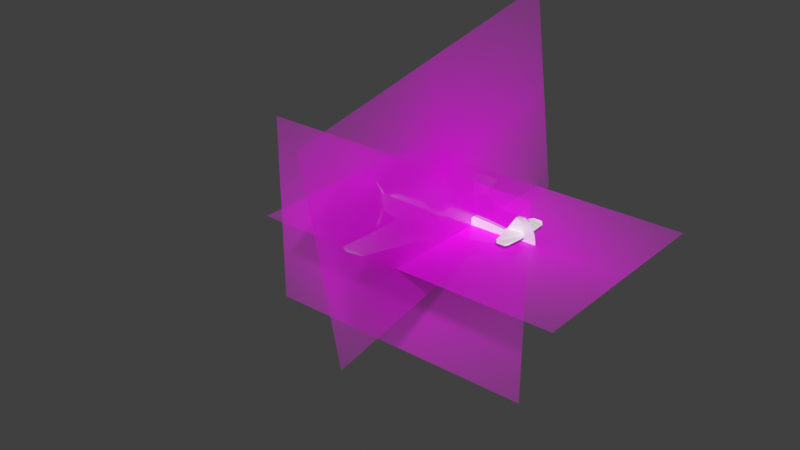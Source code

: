 # Source: 109E.blend  (saved by Blender 3.6.11; exported with 4.5.12 LTS)
import bpy
from mathutils import Matrix  # noqa: F401  (used for matrix-valued properties, if any)

bpy.ops.wm.read_factory_settings(use_empty=True)
scene = bpy.context.scene
scene.name = 'Scene'

# ---- collections
col_collection = bpy.data.collections.new('Collection'); scene.collection.children.link(col_collection)

# ---- images (referenced by path relative to the original .blend; pixels are not part of the script)
import os
ASSET_DIR = os.environ.get("B2B_ASSET_DIR", "")  # directory of the original .blend (textures are referenced by path, not embedded)
HERE = os.path.dirname(os.path.abspath(__file__))  # packed textures are extracted next to this script under _unpacked/

def load_image(name, relpath, width, height, colorspace="sRGB"):
    """Load a texture the original file referenced (path relative to the .blend, or extracted next to this script)."""
    p = next((c for c in (os.path.join(HERE, relpath), os.path.join(ASSET_DIR, relpath)) if relpath and os.path.exists(c)), "")
    if p:
        img = bpy.data.images.load(p, check_existing=True)
        img.name = name
    else:  # same state as the original file: an image datablock whose file is absent (Cycles renders it pink)
        img = bpy.data.images.new(name, width, height)
        img.source = "FILE"
        img.filepath = "//" + (relpath or name)
    img.colorspace_settings.name = colorspace
    return img
img_messerschmitt_109e_png = load_image('messerschmitt-109E.png', 'messerschmitt-109E.png', 1024, 1024, 'sRGB')

# ---- materials (node trees are filled in below, after node groups)
mat_messerschmitt_109e = bpy.data.materials.new('messerschmitt-109E')
mat_messerschmitt_109e.surface_render_method = 'BLENDED'
mat_messerschmitt_109e.blend_method = 'BLEND'
mat_messerschmitt_109e.roughness = 0.3437

# ---- material node trees
mat_messerschmitt_109e.use_nodes = True; mat_messerschmitt_109e.node_tree.nodes.clear()
_N = mat_messerschmitt_109e.node_tree.nodes; _L = mat_messerschmitt_109e.node_tree.links
n0 = _N.new('ShaderNodeOutputMaterial'); n0.name = 'Material Output'; n0.location = (300, 300)
n1 = _N.new('ShaderNodeTexImage'); n1.name = 'Image Texture'; n1.location = (-200, 300)
n1.image = img_messerschmitt_109e_png
n1.extension = 'CLIP'
n2 = _N.new('ShaderNodeBsdfPrincipled'); n2.name = 'Principled BSDF'; n2.location = (0, 300)
n2.inputs[27].default_value = (0.0, 0.0, 0.0, 1.0)
_L.new(n1.outputs[0], n2.inputs[0])
_L.new(n1.outputs[1], n2.inputs[4])
_L.new(n2.outputs[0], n0.inputs[0])
n0.is_active_output = True

# ---- world
world_world = bpy.data.worlds.new('World'); scene.world = world_world
world_world.use_nodes = True; world_world.node_tree.nodes.clear()
_N = world_world.node_tree.nodes; _L = world_world.node_tree.links
n0 = _N.new('ShaderNodeOutputWorld'); n0.name = 'World Output'; n0.location = (300, 300)
n1 = _N.new('ShaderNodeBackground'); n1.name = 'Background'; n1.location = (10, 300)
n1.inputs[0].default_value = (0.05088, 0.05088, 0.05088, 1.0)
_L.new(n1.outputs[0], n0.inputs[0])
n0.is_active_output = True
world_world.color = (0.05088, 0.05088, 0.05088)
world_world.use_sun_shadow = False
world_world.sun_shadow_jitter_overblur = 0.0

# ---- meshes
me_messerschmitt_109e = bpy.data.meshes.new('messerschmitt-109E')
me_messerschmitt_109e.from_pydata([(-0.7263, -0.5, 0.0), (0.7263, -0.5, 0.0), (-0.7263, 0.5, 0.0), (0.7263, 0.5, 0.0)], [], [(0, 1, 3, 2)])
_uv = me_messerschmitt_109e.uv_layers.new(name='UVMap')
_uv.uv.foreach_set('vector', [0.0, 0.0, 1.0, 0.0, 1.0, 1.0, 0.0, 1.0])
me_messerschmitt_109e.materials.append(mat_messerschmitt_109e)
me_messerschmitt_109e.update()
me_cube_001 = bpy.data.meshes.new('Cube.001')
me_cube_001.from_pydata([(-4.081, 0.403, -0.856), (-4.081, -0.394, -0.856), (-4.081, 0.2139, 0.0703), (-4.081, -0.2048, 0.0703), (-1.255, 0.403, -0.8313), (-1.255, -0.394, -0.8313), (-1.255, 0.1347, 0.4092), (-1.255, -0.1256, 0.4092), (-0.7727, 0.3302, -0.7862), (-0.7727, -0.3212, -0.7862), (-0.7727, 0.1593, 0.3855), (-0.7727, -0.1468, 0.3855), (-0.301, 0.2972, -0.7166), (-0.301, -0.2881, -0.7166), (-0.301, 0.1785, 0.357), (-0.301, -0.154, 0.357), (0.174, 0.259, -0.6553), (0.174, -0.2499, -0.6553), (0.174, 0.1902, 0.3323), (0.174, -0.1585, 0.3323), (0.7038, 0.2118, -0.5722), (0.7038, -0.2027, -0.5722), (0.7038, 0.2011, 0.3007), (0.7038, -0.1683, 0.3007), (1.151, 0.1854, -0.4872), (1.151, -0.1763, -0.4872), (1.151, 0.1854, 0.2623), (1.151, -0.1763, 0.2623), (1.564, 0.1498, -0.4051), (1.564, -0.1407, -0.4051), (1.568, 0.1498, 0.2227), (1.568, -0.1407, 0.2227), (1.894, 0.1146, -0.3357), (1.894, -0.1055, -0.3357), (1.793, 0.1146, 0.4233), (1.793, -0.1055, 0.4233), (2.523, 0.02301, -0.2046), (2.523, -0.01395, -0.2046), (2.52, 0.02301, 0.4092), (2.52, -0.01395, 0.4092), (2.177, -0.1055, 1.009), (2.177, 0.1146, 1.009), (2.52, -0.01395, 0.7411), (2.52, 0.02301, 0.7411), (2.518, -0.1055, 1.045), (2.518, 0.1146, 1.045), (2.789, -0.01395, 0.9288), (2.789, 0.02301, 0.9288), (3.063, -0.01395, 0.4067), (3.063, 0.02301, 0.4067), (3.124, 0.02301, 0.03433), (3.124, -0.01395, 0.03433), (2.936, -0.01395, 0.7386), (2.936, 0.02301, 0.7386), (3.052, -0.01395, -0.08343), (3.052, 0.02301, -0.08343), (2.41, 0.06881, -0.2209), (2.41, -0.05974, -0.2209), (2.344, -0.08264, -0.1593), (2.344, 0.0917, -0.1593), (-4.585, 0.199, -0.01086), (-4.585, 0.403, -0.7748), (-4.585, -0.394, -0.7748), (-4.585, -0.19, -0.01086), (-4.762, 0.1363, -0.1307), (-4.762, 0.403, -0.6942), (-4.762, -0.394, -0.6942), (-4.762, -0.1272, -0.1307), (-4.762, 0.403, -0.6942), (-4.762, -0.394, -0.6942), (-2.584, 0.2725, 0.1905), (-2.584, -0.2634, 0.1905), (-2.587, -0.2634, 0.001918), (-2.587, 0.2725, 0.001918), (-1.584, -0.394, 0.01754), (-1.584, 0.403, 0.01754), (0.174, -0.2499, 0.3323), (0.174, -0.1597, 0.3323)], [], [(3, 2, 60, 63), (75, 74, 7, 6), (7, 5, 9, 11), (4, 5, 1, 0), (2, 70, 73, 75, 6, 4, 0), (7, 74, 72, 71, 3, 1, 5), (11, 9, 13, 15), (6, 7, 11, 10), (5, 4, 8, 9), (4, 6, 10, 8), (13, 12, 16, 17), (10, 11, 15, 14), (9, 8, 12, 13), (8, 10, 14, 12), (19, 17, 21, 23), (12, 14, 18, 16), (15, 13, 17, 19), (14, 15, 19, 18), (22, 23, 27, 26), (18, 19, 23, 22), (17, 16, 20, 21), (16, 18, 22, 20), (25, 24, 28, 29), (21, 20, 24, 25), (20, 22, 26, 24), (23, 21, 25, 27), (31, 29, 33, 35), (24, 26, 30, 28), (27, 25, 29, 31), (26, 27, 31, 30), (57, 56, 36, 37), (30, 31, 35, 34), (29, 28, 32, 33), (28, 30, 34, 32), (42, 39, 48, 52), (32, 34, 38, 36, 56, 59), (35, 33, 58, 57, 37, 39), (34, 35, 40, 41), (41, 40, 44, 45), (38, 34, 41, 43), (39, 37, 54, 51, 48), (35, 39, 42, 40), (45, 44, 46, 47), (40, 42, 46, 44), (42, 43, 47, 46), (43, 41, 45, 47), (49, 48, 51, 50), (48, 49, 53, 52), (54, 55, 50, 51), (43, 42, 52, 53), (36, 38, 49, 50, 55), (38, 43, 53, 49), (52, 53, 47, 46), (52, 46, 42), (53, 43, 47), (37, 36, 55, 54), (58, 59, 56, 57), (33, 32, 59, 58), (63, 60, 64, 67), (0, 1, 62, 61), (1, 3, 63, 62), (2, 0, 61, 60), (65, 66, 69, 68), (61, 62, 66, 65), (62, 63, 67, 66), (60, 61, 65, 64), (67, 64, 68, 69), (2, 3, 71, 70), (70, 71, 72, 73), (73, 72, 74, 75)])
_uv = me_cube_001.uv_layers.new(name='UVMap')
_uv.uv.foreach_set('vector', [0.625, 0.25, 0.375, 0.25, 0.375, 0.25, 0.625, 0.25, 0.375, 0.4688, 0.625, 0.4688, 0.625, 0.5, 0.375, 0.5, 0.625, 0.5, 0.625, 0.75, 0.625, 0.75, 0.625, 0.5, 0.375, 0.75, 0.625, 0.75, 0.625, 1.0, 0.375, 1.0, 0.125, 0.5, 0.25, 0.5, 0.3125, 0.5, 0.3438, 0.5, 0.375, 0.5, 0.375, 0.75, 0.125, 0.75, 0.625, 0.5, 0.6562, 0.5, 0.6875, 0.5, 0.75, 0.5, 0.875, 0.5, 0.875, 0.75, 0.625, 0.75, 0.625, 0.5, 0.625, 0.75, 0.625, 0.75, 0.625, 0.5, 0.375, 0.5, 0.625, 0.5, 0.625, 0.5, 0.375, 0.5, 0.625, 0.75, 0.375, 0.75, 0.375, 0.75, 0.625, 0.75, 0.375, 0.75, 0.375, 0.5, 0.375, 0.5, 0.375, 0.75, 0.625, 0.75, 0.375, 0.75, 0.375, 0.75, 0.625, 0.75, 0.375, 0.5, 0.625, 0.5, 0.625, 0.5, 0.375, 0.5, 0.625, 0.75, 0.375, 0.75, 0.375, 0.75, 0.625, 0.75, 0.375, 0.75, 0.375, 0.5, 0.375, 0.5, 0.375, 0.75, 0.625, 0.5, 0.625, 0.75, 0.625, 0.75, 0.625, 0.5, 0.375, 0.75, 0.375, 0.5, 0.375, 0.5, 0.375, 0.75, 0.625, 0.5, 0.625, 0.75, 0.625, 0.75, 0.625, 0.5, 0.375, 0.5, 0.625, 0.5, 0.625, 0.5, 0.375, 0.5, 0.375, 0.5, 0.625, 0.5, 0.625, 0.5, 0.375, 0.5, 0.375, 0.5, 0.625, 0.5, 0.625, 0.5, 0.375, 0.5, 0.625, 0.75, 0.375, 0.75, 0.375, 0.75, 0.625, 0.75, 0.375, 0.75, 0.375, 0.5, 0.375, 0.5, 0.375, 0.75, 0.625, 0.75, 0.375, 0.75, 0.375, 0.75, 0.625, 0.75, 0.625, 0.75, 0.375, 0.75, 0.375, 0.75, 0.625, 0.75, 0.375, 0.75, 0.375, 0.5, 0.375, 0.5, 0.375, 0.75, 0.625, 0.5, 0.625, 0.75, 0.625, 0.75, 0.625, 0.5, 0.625, 0.5, 0.625, 0.75, 0.625, 0.75, 0.625, 0.5, 0.375, 0.75, 0.375, 0.5, 0.375, 0.5, 0.375, 0.75, 0.625, 0.5, 0.625, 0.75, 0.625, 0.75, 0.625, 0.5, 0.375, 0.5, 0.625, 0.5, 0.625, 0.5, 0.375, 0.5, 0.625, 0.75, 0.375, 0.75, 0.375, 0.75, 0.625, 0.75, 0.375, 0.5, 0.625, 0.5, 0.625, 0.5, 0.375, 0.5, 0.625, 0.75, 0.375, 0.75, 0.375, 0.75, 0.625, 0.75, 0.375, 0.75, 0.375, 0.5, 0.375, 0.5, 0.375, 0.75, 0.625, 0.5, 0.625, 0.5, 0.625, 0.5, 0.625, 0.5, 0.375, 0.75, 0.375, 0.5, 0.375, 0.5, 0.375, 0.75, 0.375, 0.75, 0.375, 0.75, 0.625, 0.5, 0.625, 0.75, 0.625, 0.75, 0.625, 0.75, 0.625, 0.75, 0.625, 0.5, 0.375, 0.5, 0.625, 0.5, 0.625, 0.5, 0.375, 0.5, 0.375, 0.5, 0.625, 0.5, 0.625, 0.5, 0.375, 0.5, 0.375, 0.5, 0.375, 0.5, 0.375, 0.5, 0.375, 0.5, 0.625, 0.5, 0.625, 0.75, 0.625, 0.75, 0.625, 0.75, 0.625, 0.5, 0.625, 0.5, 0.625, 0.5, 0.625, 0.5, 0.625, 0.5, 0.375, 0.5, 0.625, 0.5, 0.625, 0.5, 0.375, 0.5, 0.625, 0.5, 0.625, 0.5, 0.625, 0.5, 0.625, 0.5, 0.625, 0.5, 0.375, 0.5, 0.375, 0.5, 0.625, 0.5, 0.375, 0.5, 0.375, 0.5, 0.375, 0.5, 0.375, 0.5, 0.375, 0.5, 0.625, 0.5, 0.625, 0.75, 0.375, 0.75, 0.625, 0.5, 0.375, 0.5, 0.375, 0.5, 0.625, 0.5, 0.625, 0.75, 0.375, 0.75, 0.375, 0.75, 0.625, 0.75, 0.375, 0.5, 0.625, 0.5, 0.625, 0.5, 0.375, 0.5, 0.375, 0.75, 0.375, 0.5, 0.375, 0.5, 0.375, 0.75, 0.375, 0.75, 0.375, 0.5, 0.375, 0.5, 0.375, 0.5, 0.375, 0.5, 0.625, 0.5, 0.375, 0.5, 0.375, 0.5, 0.625, 0.5, 0.0, 0.0, 0.0, 0.0, 0.0, 0.0, 0.0, 0.0, 0.0, 0.0, 0.0, 0.0, 0.625, 0.75, 0.375, 0.75, 0.375, 0.75, 0.625, 0.75, 0.625, 0.75, 0.375, 0.75, 0.375, 0.75, 0.625, 0.75, 0.625, 0.75, 0.375, 0.75, 0.375, 0.75, 0.625, 0.75, 0.625, 0.25, 0.375, 0.25, 0.375, 0.25, 0.625, 0.25, 0.375, 1.0, 0.625, 1.0, 0.625, 1.0, 0.375, 1.0, 0.875, 0.75, 0.875, 0.5, 0.875, 0.5, 0.875, 0.75, 0.125, 0.5, 0.125, 0.75, 0.125, 0.75, 0.125, 0.5, 0.375, 1.0, 0.625, 1.0, 0.625, 1.0, 0.375, 1.0, 0.375, 1.0, 0.625, 1.0, 0.625, 1.0, 0.375, 1.0, 0.875, 0.75, 0.875, 0.5, 0.875, 0.5, 0.875, 0.75, 0.125, 0.5, 0.125, 0.75, 0.125, 0.75, 0.125, 0.5, 0.625, 0.25, 0.375, 0.25, 0.375, 1.0, 0.625, 1.0, 0.375, 0.25, 0.625, 0.25, 0.625, 0.375, 0.375, 0.375, 0.375, 0.375, 0.625, 0.375, 0.625, 0.4375, 0.375, 0.4375, 0.375, 0.4375, 0.625, 0.4375, 0.625, 0.4688, 0.375, 0.4688])
me_cube_001.update()
me_messerschmitt_109e_001 = bpy.data.meshes.new('messerschmitt-109E.001')
me_messerschmitt_109e_001.from_pydata([(-0.7263, -0.5, 0.0), (0.7263, -0.5, 0.0), (-0.7263, 0.5, 0.0), (0.7263, 0.5, 0.0)], [], [(0, 1, 3, 2)])
_uv = me_messerschmitt_109e_001.uv_layers.new(name='UVMap')
_uv.uv.foreach_set('vector', [0.0, 0.0, 1.0, 0.0, 1.0, 1.0, 0.0, 1.0])
me_messerschmitt_109e_001.materials.append(mat_messerschmitt_109e)
me_messerschmitt_109e_001.update()
me_messerschmitt_109e_002 = bpy.data.meshes.new('messerschmitt-109E.002')
me_messerschmitt_109e_002.from_pydata([(-0.7263, -0.5, 0.0), (0.7263, -0.5, 0.0), (-0.7263, 0.5, 0.0), (0.7263, 0.5, 0.0)], [], [(0, 1, 3, 2)])
_uv = me_messerschmitt_109e_002.uv_layers.new(name='UVMap')
_uv.uv.foreach_set('vector', [0.0, 0.0, 1.0, 0.0, 1.0, 1.0, 0.0, 1.0])
me_messerschmitt_109e_002.materials.append(mat_messerschmitt_109e)
me_messerschmitt_109e_002.update()
me_cube_002 = bpy.data.meshes.new('Cube.002')
me_cube_002.from_pydata([(-0.4213, -0.4885, 0.4091), (-0.1582, -4.744, 0.9161), (-0.4213, -0.4885, 0.6547), (-0.1582, -4.741, 1.005), (1.602, -0.4925, 0.4091), (0.8678, -4.748, 0.9161), (1.602, -0.4925, 0.6547), (0.8678, -4.745, 1.005), (0.08617, -4.839, 1.005), (0.08617, -4.842, 0.9161), (-0.4213, -0.3738, 0.4091), (-0.4213, -0.3738, 0.6547), (1.602, -0.3778, 0.4091), (1.602, -0.3778, 0.6547), (0.5906, -0.4905, 0.4091), (1.196, -2.845, 0.6894), (0.9524, -2.803, 0.6887), (1.196, -2.845, 0.8485), (-0.3838, -1.096, 0.4814), (1.498, -1.096, 0.481), (0.624, -4.706, 0.9153), (1.498, -1.096, 0.481), (1.602, -0.4925, 0.4091), (0.5906, -0.4905, 0.4091), (0.9522, -2.803, 0.8478), (0.624, -4.703, 1.004), (-0.3838, -1.096, 0.4814), (-0.4213, -0.4885, 0.4091), (1.498, -1.112, 0.3415), (1.602, -0.5091, 0.2696), (-0.4213, -0.5052, 0.2696), (-0.3838, -1.112, 0.3419), (1.58, -0.6413, 0.2853), (-0.4129, -0.6412, 0.2858), (0.08463, -0.4895, 0.4091), (0.08463, -0.4895, 0.4091), (-0.05029, -0.5059, 0.2696), (-0.05305, -0.6412, 0.2857), (-0.2766, -0.6042, -0.1119), (-0.2747, -0.6348, -0.1082), (-0.1936, -0.6348, -0.1083), (-0.193, -0.6043, -0.1119), (-0.3392, -0.6742, -0.06849), (-0.3392, -0.7431, -0.05213), (-0.2248, -0.6795, -0.09062), (-0.2248, -0.7484, -0.07426), (-0.1279, -0.6945, -0.1536), (-0.1279, -0.7634, -0.1373), (-0.06314, -0.7168, -0.2479), (-0.06314, -0.7857, -0.2316), (-0.0404, -0.7433, -0.3592), (-0.0404, -0.8122, -0.3428), (-0.06314, -0.7697, -0.4704), (-0.06314, -0.8386, -0.4541), (-0.1279, -0.7921, -0.5647), (-0.1279, -0.861, -0.5484), (-0.2248, -0.807, -0.6278), (-0.2248, -0.8759, -0.6114), (-0.3392, -0.8123, -0.6499), (-0.3392, -0.8812, -0.6335), (-0.4535, -0.807, -0.6278), (-0.4535, -0.8759, -0.6114), (-0.5504, -0.7921, -0.5647), (-0.5504, -0.861, -0.5484), (-0.6152, -0.7697, -0.4704), (-0.6152, -0.8386, -0.4541), (-0.638, -0.7433, -0.3592), (-0.638, -0.8122, -0.3428), (-0.6152, -0.7168, -0.2479), (-0.6152, -0.7857, -0.2316), (-0.5504, -0.6945, -0.1536), (-0.5504, -0.7634, -0.1373), (-0.4535, -0.6795, -0.09062), (-0.4535, -0.7484, -0.07426), (-0.4042, -0.6563, -0.4361), (-0.4023, -0.687, -0.4325), (-0.3212, -0.687, -0.4325), (-0.3205, -0.6565, -0.4361), (-0.3392, -0.7364, -0.3301), (-0.3277, -0.7369, -0.3323), (-0.3181, -0.7384, -0.3386), (-0.3116, -0.7406, -0.3481), (-0.3093, -0.7433, -0.3592), (-0.3116, -0.7459, -0.3703), (-0.3181, -0.7481, -0.3797), (-0.3277, -0.7496, -0.386), (-0.3392, -0.7502, -0.3883), (-0.3506, -0.7496, -0.386), (-0.3603, -0.7481, -0.3797), (-0.3668, -0.7459, -0.3703), (-0.3691, -0.7433, -0.3592), (-0.3668, -0.7406, -0.3481), (-0.3603, -0.7384, -0.3386), (-0.3506, -0.7369, -0.3323), (-0.3392, -0.6583, -0.3487), (-0.3277, -0.6588, -0.3509), (-0.3181, -0.6603, -0.3572), (-0.3116, -0.6625, -0.3666), (-0.3093, -0.6652, -0.3777), (-0.3116, -0.6678, -0.3889), (-0.3181, -0.67, -0.3983), (-0.3277, -0.6715, -0.4046), (-0.3392, -0.6721, -0.4068), (-0.3506, -0.6715, -0.4046), (-0.3603, -0.67, -0.3983), (-0.3668, -0.6678, -0.3889), (-0.3691, -0.6652, -0.3777), (-0.3668, -0.6625, -0.3666), (-0.3603, -0.6603, -0.3572), (-0.3506, -0.6588, -0.3509), (1.192, -2.844, 0.8485), (1.193, -2.844, 0.6894), (0.8641, -4.747, 0.9161), (0.8641, -4.744, 1.005), (-0.4213, 0.4885, 0.4091), (-0.1582, 4.744, 0.9161), (-0.4213, 0.4885, 0.6547), (-0.1582, 4.741, 1.005), (1.602, 0.4925, 0.4091), (0.8678, 4.748, 0.9161), (1.602, 0.4925, 0.6547), (0.8678, 4.745, 1.005), (0.08617, 4.839, 1.005), (0.08617, 4.842, 0.9161), (-0.4213, 0.3738, 0.4091), (-0.4213, 0.3738, 0.6547), (1.602, 0.3778, 0.4091), (1.602, 0.3778, 0.6547), (0.5906, 0.4905, 0.4091), (1.196, 2.845, 0.6894), (0.9524, 2.803, 0.6887), (1.196, 2.845, 0.8485), (-0.3838, 1.096, 0.4814), (1.498, 1.096, 0.481), (0.624, 4.706, 0.9153), (1.498, 1.096, 0.481), (1.602, 0.4925, 0.4091), (0.5906, 0.4905, 0.4091), (0.9522, 2.803, 0.8478), (0.624, 4.703, 1.004), (-0.3838, 1.096, 0.4814), (-0.4213, 0.4885, 0.4091), (1.498, 1.112, 0.3415), (1.602, 0.5091, 0.2696), (-0.4213, 0.5052, 0.2696), (-0.3838, 1.112, 0.3419), (1.58, 0.6413, 0.2853), (-0.4129, 0.6412, 0.2858), (0.08463, 0.4895, 0.4091), (0.08463, 0.4895, 0.4091), (-0.05029, 0.5059, 0.2696), (-0.05305, 0.6412, 0.2857), (-0.2766, 0.6042, -0.1119), (-0.2747, 0.6348, -0.1082), (-0.1936, 0.6348, -0.1083), (-0.193, 0.6043, -0.1119), (-0.3392, 0.6742, -0.06849), (-0.3392, 0.7431, -0.05213), (-0.2248, 0.6795, -0.09062), (-0.2248, 0.7484, -0.07426), (-0.1279, 0.6945, -0.1536), (-0.1279, 0.7634, -0.1373), (-0.06314, 0.7168, -0.2479), (-0.06314, 0.7857, -0.2316), (-0.0404, 0.7433, -0.3592), (-0.0404, 0.8122, -0.3428), (-0.06314, 0.7697, -0.4704), (-0.06314, 0.8386, -0.4541), (-0.1279, 0.7921, -0.5647), (-0.1279, 0.861, -0.5484), (-0.2248, 0.807, -0.6278), (-0.2248, 0.8759, -0.6114), (-0.3392, 0.8123, -0.6499), (-0.3392, 0.8812, -0.6335), (-0.4535, 0.807, -0.6278), (-0.4535, 0.8759, -0.6114), (-0.5504, 0.7921, -0.5647), (-0.5504, 0.861, -0.5484), (-0.6152, 0.7697, -0.4704), (-0.6152, 0.8386, -0.4541), (-0.638, 0.7433, -0.3592), (-0.638, 0.8122, -0.3428), (-0.6152, 0.7168, -0.2479), (-0.6152, 0.7857, -0.2316), (-0.5504, 0.6945, -0.1536), (-0.5504, 0.7634, -0.1373), (-0.4535, 0.6795, -0.09062), (-0.4535, 0.7484, -0.07426), (-0.4042, 0.6563, -0.4361), (-0.4023, 0.687, -0.4325), (-0.3212, 0.687, -0.4325), (-0.3205, 0.6565, -0.4361), (-0.3392, 0.7364, -0.3301), (-0.3277, 0.7369, -0.3323), (-0.3181, 0.7384, -0.3386), (-0.3116, 0.7406, -0.3481), (-0.3093, 0.7433, -0.3592), (-0.3116, 0.7459, -0.3703), (-0.3181, 0.7481, -0.3797), (-0.3277, 0.7496, -0.386), (-0.3392, 0.7502, -0.3883), (-0.3506, 0.7496, -0.386), (-0.3603, 0.7481, -0.3797), (-0.3668, 0.7459, -0.3703), (-0.3691, 0.7433, -0.3592), (-0.3668, 0.7406, -0.3481), (-0.3603, 0.7384, -0.3386), (-0.3506, 0.7369, -0.3323), (-0.3392, 0.6583, -0.3487), (-0.3277, 0.6588, -0.3509), (-0.3181, 0.6603, -0.3572), (-0.3116, 0.6625, -0.3666), (-0.3093, 0.6652, -0.3777), (-0.3116, 0.6678, -0.3889), (-0.3181, 0.67, -0.3983), (-0.3277, 0.6715, -0.4046), (-0.3392, 0.6721, -0.4068), (-0.3506, 0.6715, -0.4046), (-0.3603, 0.67, -0.3983), (-0.3668, 0.6678, -0.3889), (-0.3691, 0.6652, -0.3777), (-0.3668, 0.6625, -0.3666), (-0.3603, 0.6603, -0.3572), (-0.3506, 0.6588, -0.3509), (1.192, 2.844, 0.8485), (1.193, 2.844, 0.6894), (0.8641, 4.747, 0.9161), (0.8641, 4.744, 1.005)], [], [(0, 18, 1, 3, 2), (19, 15, 16, 20, 5, 9, 1, 18, 26, 21), (18, 0, 27, 26), (0, 2, 11, 10), (8, 3, 1, 9), (7, 8, 9, 5), (11, 13, 12, 10), (6, 4, 12, 13), (4, 14, 34, 0, 10, 12), (2, 6, 13, 11), (27, 35, 23, 22, 29, 36, 30), (15, 17, 24, 16), (7, 5, 20, 25), (6, 17, 15, 19, 4), (14, 4, 22, 23), (17, 6, 2, 3, 8, 7, 25, 24), (34, 14, 23, 35), (4, 19, 21, 22), (29, 32, 37, 36), (22, 21, 28, 32, 29), (21, 26, 31, 28), (26, 27, 30, 33, 31), (33, 37, 32, 28, 31), (0, 34, 35, 27), (41, 40, 76, 77), (37, 33, 39, 40), (36, 37, 40, 41), (30, 36, 41, 38), (33, 30, 38, 39), (42, 43, 45, 44), (44, 45, 47, 46), (46, 47, 49, 48), (48, 49, 51, 50), (50, 51, 53, 52), (52, 53, 55, 54), (54, 55, 57, 56), (56, 57, 59, 58), (58, 59, 61, 60), (60, 61, 63, 62), (62, 63, 65, 64), (64, 65, 67, 66), (66, 67, 69, 68), (68, 69, 71, 70), (45, 43, 73, 71, 69, 67, 65, 63, 61, 59, 57, 55, 53, 51, 49, 47), (70, 71, 73, 72), (72, 73, 43, 42), (48, 50, 82, 81), (77, 76, 75, 74), (40, 39, 75, 76), (38, 41, 77, 74), (39, 38, 74, 75), (78, 79, 95, 94), (58, 60, 87, 86), (68, 70, 92, 91), (44, 46, 80, 79), (54, 56, 85, 84), (64, 66, 90, 89), (50, 52, 83, 82), (60, 62, 88, 87), (70, 72, 93, 92), (46, 48, 81, 80), (56, 58, 86, 85), (42, 44, 79, 78), (66, 68, 91, 90), (52, 54, 84, 83), (62, 64, 89, 88), (72, 42, 78, 93), (94, 95, 96, 97, 98, 99, 100, 101, 102, 103, 104, 105, 106, 107, 108, 109), (93, 78, 94, 109), (86, 87, 103, 102), (79, 80, 96, 95), (87, 88, 104, 103), (80, 81, 97, 96), (88, 89, 105, 104), (81, 82, 98, 97), (89, 90, 106, 105), (82, 83, 99, 98), (90, 91, 107, 106), (83, 84, 100, 99), (91, 92, 108, 107), (84, 85, 101, 100), (92, 93, 109, 108), (85, 86, 102, 101), (25, 20, 112, 113), (16, 24, 110, 111), (114, 116, 117, 115, 132), (133, 135, 140, 132, 115, 123, 119, 134, 130, 129), (132, 140, 141, 114), (114, 124, 125, 116), (122, 123, 115, 117), (121, 119, 123, 122), (125, 124, 126, 127), (120, 127, 126, 118), (118, 126, 124, 114, 148, 128), (116, 125, 127, 120), (141, 144, 150, 143, 136, 137, 149), (129, 130, 138, 131), (121, 139, 134, 119), (120, 118, 133, 129, 131), (128, 137, 136, 118), (131, 138, 139, 121, 122, 117, 116, 120), (148, 149, 137, 128), (118, 136, 135, 133), (143, 150, 151, 146), (136, 143, 146, 142, 135), (135, 142, 145, 140), (140, 145, 147, 144, 141), (147, 145, 142, 146, 151), (114, 141, 149, 148), (155, 191, 190, 154), (151, 154, 153, 147), (150, 155, 154, 151), (144, 152, 155, 150), (147, 153, 152, 144), (156, 158, 159, 157), (158, 160, 161, 159), (160, 162, 163, 161), (162, 164, 165, 163), (164, 166, 167, 165), (166, 168, 169, 167), (168, 170, 171, 169), (170, 172, 173, 171), (172, 174, 175, 173), (174, 176, 177, 175), (176, 178, 179, 177), (178, 180, 181, 179), (180, 182, 183, 181), (182, 184, 185, 183), (159, 161, 163, 165, 167, 169, 171, 173, 175, 177, 179, 181, 183, 185, 187, 157), (184, 186, 187, 185), (186, 156, 157, 187), (162, 195, 196, 164), (191, 188, 189, 190), (154, 190, 189, 153), (152, 188, 191, 155), (153, 189, 188, 152), (192, 208, 209, 193), (172, 200, 201, 174), (182, 205, 206, 184), (158, 193, 194, 160), (168, 198, 199, 170), (178, 203, 204, 180), (164, 196, 197, 166), (174, 201, 202, 176), (184, 206, 207, 186), (160, 194, 195, 162), (170, 199, 200, 172), (156, 192, 193, 158), (180, 204, 205, 182), (166, 197, 198, 168), (176, 202, 203, 178), (186, 207, 192, 156), (208, 223, 222, 221, 220, 219, 218, 217, 216, 215, 214, 213, 212, 211, 210, 209), (207, 223, 208, 192), (200, 216, 217, 201), (193, 209, 210, 194), (201, 217, 218, 202), (194, 210, 211, 195), (202, 218, 219, 203), (195, 211, 212, 196), (203, 219, 220, 204), (196, 212, 213, 197), (204, 220, 221, 205), (197, 213, 214, 198), (205, 221, 222, 206), (198, 214, 215, 199), (206, 222, 223, 207), (199, 215, 216, 200), (139, 227, 226, 134), (130, 225, 224, 138)])
_uv = me_cube_002.uv_layers.new(name='UVMap')
_uv.uv.foreach_set('vector', [0.375, 0.0, 0.4107, 0.0, 0.625, 0.0, 0.625, 0.25, 0.375, 0.25, 0.4104, 0.75, 0.5132, 0.75, 0.5132, 0.75, 0.625, 0.75, 0.625, 0.75, 0.75, 0.75, 0.625, 0.0, 0.4107, 0.0, 0.4107, 1.0, 0.4104, 0.75, 0.4107, 0.0, 0.375, 0.0, 0.375, 0.0, 0.4107, 0.0, 0.375, 0.0, 0.375, 0.25, 0.375, 0.25, 0.375, 0.0, 0.75, 0.5, 0.875, 0.5, 0.875, 0.75, 0.75, 0.75, 0.625, 0.5, 0.75, 0.5, 0.75, 0.75, 0.625, 0.75, 0.125, 0.5, 0.375, 0.5, 0.375, 0.75, 0.125, 0.75, 0.375, 0.5, 0.375, 0.75, 0.375, 0.75, 0.375, 0.5, 0.375, 0.75, 0.375, 0.875, 0.375, 0.9375, 0.375, 1.0, 0.375, 1.0, 0.375, 0.75, 0.375, 0.25, 0.375, 0.5, 0.375, 0.5, 0.375, 0.25, 0.375, 1.0, 0.375, 0.9375, 0.375, 0.875, 0.375, 0.75, 0.375, 0.75, 0.375, 0.9542, 0.375, 1.0, 0.5132, 0.75, 0.5133, 0.5, 0.5133, 0.5, 0.5132, 0.75, 0.625, 0.5, 0.625, 0.75, 0.625, 0.75, 0.625, 0.5, 0.375, 0.5, 0.5133, 0.5, 0.5132, 0.75, 0.4104, 0.75, 0.375, 0.75, 0.375, 0.875, 0.375, 0.75, 0.375, 0.75, 0.375, 0.875, 0.5133, 0.5, 0.375, 0.5, 0.375, 0.25, 0.875, 0.5, 0.75, 0.5, 0.625, 0.5, 0.625, 0.5, 0.5133, 0.5, 0.375, 0.9375, 0.375, 0.875, 0.375, 0.875, 0.375, 0.9375, 0.375, 0.75, 0.4104, 0.75, 0.4104, 0.75, 0.375, 0.75, 0.375, 0.75, 0.3828, 0.75, 0.3829, 0.9548, 0.375, 0.9542, 0.375, 0.75, 0.4104, 0.75, 0.4104, 0.75, 0.3828, 0.75, 0.375, 0.75, 0.4104, 0.75, 0.4107, 1.0, 0.4107, 1.0, 0.4104, 0.75, 0.4107, 0.0, 0.375, 0.0, 0.375, 0.0, 0.383, 0.0, 0.4107, 0.0, 0.383, 1.0, 0.3829, 0.9548, 0.3828, 0.75, 0.4104, 0.75, 0.4107, 1.0, 0.375, 1.0, 0.375, 0.9375, 0.375, 0.9375, 0.375, 1.0, 0.375, 0.9542, 0.3829, 0.9548, 0.3829, 0.9548, 0.375, 0.9542, 0.3829, 0.9548, 0.383, 1.0, 0.383, 1.0, 0.3829, 0.9548, 0.375, 0.9542, 0.3829, 0.9548, 0.3829, 0.9548, 0.375, 0.9542, 0.375, 1.0, 0.375, 0.9542, 0.375, 0.9542, 0.375, 1.0, 0.383, 0.0, 0.375, 0.0, 0.375, 0.0, 0.383, 0.0, 1.0, 0.5, 1.0, 1.0, 0.9375, 1.0, 0.9375, 0.5, 0.9375, 0.5, 0.9375, 1.0, 0.875, 1.0, 0.875, 0.5, 0.875, 0.5, 0.875, 1.0, 0.8125, 1.0, 0.8125, 0.5, 0.8125, 0.5, 0.8125, 1.0, 0.75, 1.0, 0.75, 0.5, 0.75, 0.5, 0.75, 1.0, 0.6875, 1.0, 0.6875, 0.5, 0.6875, 0.5, 0.6875, 1.0, 0.625, 1.0, 0.625, 0.5, 0.625, 0.5, 0.625, 1.0, 0.5625, 1.0, 0.5625, 0.5, 0.5625, 0.5, 0.5625, 1.0, 0.5, 1.0, 0.5, 0.5, 0.5, 0.5, 0.5, 1.0, 0.4375, 1.0, 0.4375, 0.5, 0.4375, 0.5, 0.4375, 1.0, 0.375, 1.0, 0.375, 0.5, 0.375, 0.5, 0.375, 1.0, 0.3125, 1.0, 0.3125, 0.5, 0.3125, 0.5, 0.3125, 1.0, 0.25, 1.0, 0.25, 0.5, 0.25, 0.5, 0.25, 1.0, 0.1875, 1.0, 0.1875, 0.5, 0.1875, 0.5, 0.1875, 1.0, 0.125, 1.0, 0.125, 0.5, 0.3418, 0.4717, 0.25, 0.49, 0.1582, 0.4717, 0.08029, 0.4197, 0.02827, 0.3418, 0.01, 0.25, 0.02827, 0.1582, 0.08029, 0.08029, 0.1582, 0.02827, 0.25, 0.01, 0.3418, 0.02827, 0.4197, 0.08029, 0.4717, 0.1582, 0.49, 0.25, 0.4717, 0.3418, 0.4197, 0.4197, 0.125, 0.5, 0.125, 1.0, 0.0625, 1.0, 0.0625, 0.5, 0.0625, 0.5, 0.0625, 1.0, 0.0, 1.0, 0.0, 0.5, 0.8125, 0.5, 0.75, 0.5, 0.75, 0.5, 0.8125, 0.5, 0.375, 0.9542, 0.3829, 0.9548, 0.383, 1.0, 0.375, 1.0, 0.3829, 0.9548, 0.383, 1.0, 0.383, 1.0, 0.3829, 0.9548, 0.375, 1.0, 0.375, 0.9542, 0.375, 0.9542, 0.375, 1.0, 0.383, 0.0, 0.375, 0.0, 0.375, 0.0, 0.383, 0.0, 1.0, 0.5, 0.9375, 0.5, 0.9375, 0.5, 1.0, 0.5, 0.5, 0.5, 0.4375, 0.5, 0.4375, 0.5, 0.5, 0.5, 0.1875, 0.5, 0.125, 0.5, 0.125, 0.5, 0.1875, 0.5, 0.9375, 0.5, 0.875, 0.5, 0.875, 0.5, 0.9375, 0.5, 0.625, 0.5, 0.5625, 0.5, 0.5625, 0.5, 0.625, 0.5, 0.3125, 0.5, 0.25, 0.5, 0.25, 0.5, 0.3125, 0.5, 0.75, 0.5, 0.6875, 0.5, 0.6875, 0.5, 0.75, 0.5, 0.4375, 0.5, 0.375, 0.5, 0.375, 0.5, 0.4375, 0.5, 0.125, 0.5, 0.0625, 0.5, 0.0625, 0.5, 0.125, 0.5, 0.875, 0.5, 0.8125, 0.5, 0.8125, 0.5, 0.875, 0.5, 0.5625, 0.5, 0.5, 0.5, 0.5, 0.5, 0.5625, 0.5, 1.0, 0.5, 0.9375, 0.5, 0.9375, 0.5, 1.0, 0.5, 0.25, 0.5, 0.1875, 0.5, 0.1875, 0.5, 0.25, 0.5, 0.6875, 0.5, 0.625, 0.5, 0.625, 0.5, 0.6875, 0.5, 0.375, 0.5, 0.3125, 0.5, 0.3125, 0.5, 0.375, 0.5, 0.0625, 0.5, 0.0, 0.5, 0.0, 0.5, 0.0625, 0.5, 0.75, 0.49, 0.8418, 0.4717, 0.9197, 0.4197, 0.9717, 0.3418, 0.99, 0.25, 0.9717, 0.1582, 0.9197, 0.08029, 0.8418, 0.02827, 0.75, 0.01, 0.6582, 0.02827, 0.5803, 0.08029, 0.5283, 0.1582, 0.51, 0.25, 0.5283, 0.3418, 0.5803, 0.4197, 0.6582, 0.4717, 0.0625, 0.5, 0.0, 0.5, 0.0, 0.5, 0.0625, 0.5, 0.5, 0.5, 0.4375, 0.5, 0.4375, 0.5, 0.5, 0.5, 0.9375, 0.5, 0.875, 0.5, 0.875, 0.5, 0.9375, 0.5, 0.4375, 0.5, 0.375, 0.5, 0.375, 0.5, 0.4375, 0.5, 0.875, 0.5, 0.8125, 0.5, 0.8125, 0.5, 0.875, 0.5, 0.375, 0.5, 0.3125, 0.5, 0.3125, 0.5, 0.375, 0.5, 0.8125, 0.5, 0.75, 0.5, 0.75, 0.5, 0.8125, 0.5, 0.3125, 0.5, 0.25, 0.5, 0.25, 0.5, 0.3125, 0.5, 0.75, 0.5, 0.6875, 0.5, 0.6875, 0.5, 0.75, 0.5, 0.25, 0.5, 0.1875, 0.5, 0.1875, 0.5, 0.25, 0.5, 0.6875, 0.5, 0.625, 0.5, 0.625, 0.5, 0.6875, 0.5, 0.1875, 0.5, 0.125, 0.5, 0.125, 0.5, 0.1875, 0.5, 0.625, 0.5, 0.5625, 0.5, 0.5625, 0.5, 0.625, 0.5, 0.125, 0.5, 0.0625, 0.5, 0.0625, 0.5, 0.125, 0.5, 0.5625, 0.5, 0.5, 0.5, 0.5, 0.5, 0.5625, 0.5, 0.625, 0.5, 0.625, 0.75, 0.625, 0.75, 0.625, 0.5, 0.5132, 0.75, 0.5133, 0.5, 0.5133, 0.5, 0.5132, 0.75, 0.375, 0.0, 0.375, 0.25, 0.625, 0.25, 0.625, 0.0, 0.4107, 0.0, 0.4104, 0.75, 0.4104, 0.75, 0.4107, 1.0, 0.4107, 0.0, 0.625, 0.0, 0.75, 0.75, 0.625, 0.75, 0.625, 0.75, 0.5132, 0.75, 0.5132, 0.75, 0.4107, 0.0, 0.4107, 0.0, 0.375, 0.0, 0.375, 0.0, 0.375, 0.0, 0.375, 0.0, 0.375, 0.25, 0.375, 0.25, 0.75, 0.5, 0.75, 0.75, 0.875, 0.75, 0.875, 0.5, 0.625, 0.5, 0.625, 0.75, 0.75, 0.75, 0.75, 0.5, 0.125, 0.5, 0.125, 0.75, 0.375, 0.75, 0.375, 0.5, 0.375, 0.5, 0.375, 0.5, 0.375, 0.75, 0.375, 0.75, 0.375, 0.75, 0.375, 0.75, 0.375, 1.0, 0.375, 1.0, 0.375, 0.9375, 0.375, 0.875, 0.375, 0.25, 0.375, 0.25, 0.375, 0.5, 0.375, 0.5, 0.375, 1.0, 0.375, 1.0, 0.375, 0.9542, 0.375, 0.75, 0.375, 0.75, 0.375, 0.875, 0.375, 0.9375, 0.5132, 0.75, 0.5132, 0.75, 0.5133, 0.5, 0.5133, 0.5, 0.625, 0.5, 0.625, 0.5, 0.625, 0.75, 0.625, 0.75, 0.375, 0.5, 0.375, 0.75, 0.4104, 0.75, 0.5132, 0.75, 0.5133, 0.5, 0.375, 0.875, 0.375, 0.875, 0.375, 0.75, 0.375, 0.75, 0.5133, 0.5, 0.5133, 0.5, 0.625, 0.5, 0.625, 0.5, 0.75, 0.5, 0.875, 0.5, 0.375, 0.25, 0.375, 0.5, 0.375, 0.9375, 0.375, 0.9375, 0.375, 0.875, 0.375, 0.875, 0.375, 0.75, 0.375, 0.75, 0.4104, 0.75, 0.4104, 0.75, 0.375, 0.75, 0.375, 0.9542, 0.3829, 0.9548, 0.3828, 0.75, 0.375, 0.75, 0.375, 0.75, 0.3828, 0.75, 0.4104, 0.75, 0.4104, 0.75, 0.4104, 0.75, 0.4104, 0.75, 0.4107, 1.0, 0.4107, 1.0, 0.4107, 0.0, 0.4107, 0.0, 0.383, 0.0, 0.375, 0.0, 0.375, 0.0, 0.383, 1.0, 0.4107, 1.0, 0.4104, 0.75, 0.3828, 0.75, 0.3829, 0.9548, 0.375, 1.0, 0.375, 1.0, 0.375, 0.9375, 0.375, 0.9375, 0.375, 0.9542, 0.375, 0.9542, 0.3829, 0.9548, 0.3829, 0.9548, 0.3829, 0.9548, 0.3829, 0.9548, 0.383, 1.0, 0.383, 1.0, 0.375, 0.9542, 0.375, 0.9542, 0.3829, 0.9548, 0.3829, 0.9548, 0.375, 1.0, 0.375, 1.0, 0.375, 0.9542, 0.375, 0.9542, 0.383, 0.0, 0.383, 0.0, 0.375, 0.0, 0.375, 0.0, 1.0, 0.5, 0.9375, 0.5, 0.9375, 1.0, 1.0, 1.0, 0.9375, 0.5, 0.875, 0.5, 0.875, 1.0, 0.9375, 1.0, 0.875, 0.5, 0.8125, 0.5, 0.8125, 1.0, 0.875, 1.0, 0.8125, 0.5, 0.75, 0.5, 0.75, 1.0, 0.8125, 1.0, 0.75, 0.5, 0.6875, 0.5, 0.6875, 1.0, 0.75, 1.0, 0.6875, 0.5, 0.625, 0.5, 0.625, 1.0, 0.6875, 1.0, 0.625, 0.5, 0.5625, 0.5, 0.5625, 1.0, 0.625, 1.0, 0.5625, 0.5, 0.5, 0.5, 0.5, 1.0, 0.5625, 1.0, 0.5, 0.5, 0.4375, 0.5, 0.4375, 1.0, 0.5, 1.0, 0.4375, 0.5, 0.375, 0.5, 0.375, 1.0, 0.4375, 1.0, 0.375, 0.5, 0.3125, 0.5, 0.3125, 1.0, 0.375, 1.0, 0.3125, 0.5, 0.25, 0.5, 0.25, 1.0, 0.3125, 1.0, 0.25, 0.5, 0.1875, 0.5, 0.1875, 1.0, 0.25, 1.0, 0.1875, 0.5, 0.125, 0.5, 0.125, 1.0, 0.1875, 1.0, 0.3418, 0.4717, 0.4197, 0.4197, 0.4717, 0.3418, 0.49, 0.25, 0.4717, 0.1582, 0.4197, 0.08029, 0.3418, 0.02827, 0.25, 0.01, 0.1582, 0.02827, 0.08029, 0.08029, 0.02827, 0.1582, 0.01, 0.25, 0.02827, 0.3418, 0.08029, 0.4197, 0.1582, 0.4717, 0.25, 0.49, 0.125, 0.5, 0.0625, 0.5, 0.0625, 1.0, 0.125, 1.0, 0.0625, 0.5, 0.0, 0.5, 0.0, 1.0, 0.0625, 1.0, 0.8125, 0.5, 0.8125, 0.5, 0.75, 0.5, 0.75, 0.5, 0.375, 0.9542, 0.375, 1.0, 0.383, 1.0, 0.3829, 0.9548, 0.3829, 0.9548, 0.3829, 0.9548, 0.383, 1.0, 0.383, 1.0, 0.375, 1.0, 0.375, 1.0, 0.375, 0.9542, 0.375, 0.9542, 0.383, 0.0, 0.383, 0.0, 0.375, 0.0, 0.375, 0.0, 1.0, 0.5, 1.0, 0.5, 0.9375, 0.5, 0.9375, 0.5, 0.5, 0.5, 0.5, 0.5, 0.4375, 0.5, 0.4375, 0.5, 0.1875, 0.5, 0.1875, 0.5, 0.125, 0.5, 0.125, 0.5, 0.9375, 0.5, 0.9375, 0.5, 0.875, 0.5, 0.875, 0.5, 0.625, 0.5, 0.625, 0.5, 0.5625, 0.5, 0.5625, 0.5, 0.3125, 0.5, 0.3125, 0.5, 0.25, 0.5, 0.25, 0.5, 0.75, 0.5, 0.75, 0.5, 0.6875, 0.5, 0.6875, 0.5, 0.4375, 0.5, 0.4375, 0.5, 0.375, 0.5, 0.375, 0.5, 0.125, 0.5, 0.125, 0.5, 0.0625, 0.5, 0.0625, 0.5, 0.875, 0.5, 0.875, 0.5, 0.8125, 0.5, 0.8125, 0.5, 0.5625, 0.5, 0.5625, 0.5, 0.5, 0.5, 0.5, 0.5, 1.0, 0.5, 1.0, 0.5, 0.9375, 0.5, 0.9375, 0.5, 0.25, 0.5, 0.25, 0.5, 0.1875, 0.5, 0.1875, 0.5, 0.6875, 0.5, 0.6875, 0.5, 0.625, 0.5, 0.625, 0.5, 0.375, 0.5, 0.375, 0.5, 0.3125, 0.5, 0.3125, 0.5, 0.0625, 0.5, 0.0625, 0.5, 0.0, 0.5, 0.0, 0.5, 0.75, 0.49, 0.6582, 0.4717, 0.5803, 0.4197, 0.5283, 0.3418, 0.51, 0.25, 0.5283, 0.1582, 0.5803, 0.08029, 0.6582, 0.02827, 0.75, 0.01, 0.8418, 0.02827, 0.9197, 0.08029, 0.9717, 0.1582, 0.99, 0.25, 0.9717, 0.3418, 0.9197, 0.4197, 0.8418, 0.4717, 0.0625, 0.5, 0.0625, 0.5, 0.0, 0.5, 0.0, 0.5, 0.5, 0.5, 0.5, 0.5, 0.4375, 0.5, 0.4375, 0.5, 0.9375, 0.5, 0.9375, 0.5, 0.875, 0.5, 0.875, 0.5, 0.4375, 0.5, 0.4375, 0.5, 0.375, 0.5, 0.375, 0.5, 0.875, 0.5, 0.875, 0.5, 0.8125, 0.5, 0.8125, 0.5, 0.375, 0.5, 0.375, 0.5, 0.3125, 0.5, 0.3125, 0.5, 0.8125, 0.5, 0.8125, 0.5, 0.75, 0.5, 0.75, 0.5, 0.3125, 0.5, 0.3125, 0.5, 0.25, 0.5, 0.25, 0.5, 0.75, 0.5, 0.75, 0.5, 0.6875, 0.5, 0.6875, 0.5, 0.25, 0.5, 0.25, 0.5, 0.1875, 0.5, 0.1875, 0.5, 0.6875, 0.5, 0.6875, 0.5, 0.625, 0.5, 0.625, 0.5, 0.1875, 0.5, 0.1875, 0.5, 0.125, 0.5, 0.125, 0.5, 0.625, 0.5, 0.625, 0.5, 0.5625, 0.5, 0.5625, 0.5, 0.125, 0.5, 0.125, 0.5, 0.0625, 0.5, 0.0625, 0.5, 0.5625, 0.5, 0.5625, 0.5, 0.5, 0.5, 0.5, 0.5, 0.625, 0.5, 0.625, 0.5, 0.625, 0.75, 0.625, 0.75, 0.5132, 0.75, 0.5132, 0.75, 0.5133, 0.5, 0.5133, 0.5])
me_cube_002.update()
me_cube_003 = bpy.data.meshes.new('Cube.003')
me_cube_003.from_pydata([(-0.5257, -0.0201, -0.04303), (-0.3545, -1.222, -0.04303), (-0.5257, -0.0201, 0.05081), (-0.3545, -1.222, 0.05081), (0.1684, -0.01482, -0.04303), (0.2627, -1.219, -0.01839), (0.1684, -0.01482, 0.05081), (0.2627, -1.219, 0.00312), (-0.384, 1.177, -0.04303), (-0.384, 1.177, 0.05081), (0.3101, 1.182, -0.01839), (0.3101, 1.182, 0.00312), (0.3738, -0.2314, 0.00312), (0.3738, -0.2314, -0.01839), (0.376, 0.2591, -0.01839), (0.376, 0.2591, 0.00312), (-0.2611, 1.374, 0.05081), (-0.2611, 1.374, -0.04303), (0.1448, 1.371, -0.04303), (0.1448, 1.371, 0.05081), (-0.2502, -1.326, 0.05155), (-0.2502, -1.326, -0.0423), (0.1397, -1.33, 0.04951), (0.1397, -1.33, -0.04433)], [], [(0, 1, 3, 2), (2, 3, 20, 22, 7, 12, 6), (12, 7, 5, 13), (4, 13, 5, 23, 21, 1, 0), (0, 2, 9, 8), (20, 3, 1, 21), (19, 11, 10, 18), (15, 14, 10, 11), (4, 0, 8, 17, 18, 10, 14), (2, 6, 15, 11, 19, 16, 9), (6, 12, 13, 4), (6, 4, 14, 15), (9, 16, 17, 8), (16, 19, 18, 17), (22, 20, 21, 23), (7, 22, 23, 5)])
_uv = me_cube_003.uv_layers.new(name='UVMap')
_uv.uv.foreach_set('vector', [0.375, 0.0, 0.625, 0.0, 0.625, 0.25, 0.375, 0.25, 0.375, 0.25, 0.625, 0.25, 0.625, 0.375, 0.625, 0.4375, 0.625, 0.5, 0.5, 0.5, 0.375, 0.5, 0.5, 0.5, 0.625, 0.5, 0.625, 0.75, 0.5, 0.75, 0.375, 0.75, 0.5, 0.75, 0.625, 0.75, 0.625, 0.8125, 0.625, 0.875, 0.625, 1.0, 0.375, 1.0, 0.375, 0.0, 0.375, 0.25, 0.375, 0.25, 0.375, 0.0, 0.75, 0.5, 0.875, 0.5, 0.875, 0.75, 0.75, 0.75, 0.3125, 0.5, 0.375, 0.5, 0.375, 0.75, 0.3125, 0.75, 0.375, 0.5, 0.375, 0.75, 0.375, 0.75, 0.375, 0.5, 0.375, 0.75, 0.375, 1.0, 0.375, 1.0, 0.375, 0.875, 0.375, 0.8125, 0.375, 0.75, 0.375, 0.75, 0.375, 0.25, 0.375, 0.5, 0.375, 0.5, 0.375, 0.5, 0.375, 0.4375, 0.375, 0.375, 0.375, 0.25, 0.375, 0.5, 0.5, 0.5, 0.5, 0.75, 0.375, 0.75, 0.375, 0.5, 0.375, 0.75, 0.375, 0.75, 0.375, 0.5, 0.125, 0.5, 0.25, 0.5, 0.25, 0.75, 0.125, 0.75, 0.25, 0.5, 0.3125, 0.5, 0.3125, 0.75, 0.25, 0.75, 0.6875, 0.5, 0.75, 0.5, 0.75, 0.75, 0.6875, 0.75, 0.625, 0.5, 0.6875, 0.5, 0.6875, 0.75, 0.625, 0.75])
me_cube_003.update()
me_cylinder = bpy.data.meshes.new('Cylinder')
me_cylinder.from_pydata([(-0.04012, 0.2946, -5.96e-08), (0.1808, 0.2946, 0.0), (-0.04012, 0.2722, -0.1127), (0.1808, 0.2722, -0.1127), (-0.04012, 0.2083, -0.2083), (0.1808, 0.2083, -0.2083), (-0.04012, 0.1127, -0.2722), (0.1808, 0.1127, -0.2722), (-0.04012, -2.794e-09, -0.2946), (0.1808, -2.794e-09, -0.2946), (-0.04012, -0.1127, -0.2722), (0.1808, -0.1127, -0.2722), (-0.04012, -0.2083, -0.2083), (0.1808, -0.2083, -0.2083), (-0.04012, -0.2722, -0.1127), (0.1808, -0.2722, -0.1127), (-0.04012, -0.2946, -5.96e-08), (0.1808, -0.2946, 0.0), (-0.04012, -0.2722, 0.1127), (0.1808, -0.2722, 0.1127), (-0.04012, -0.2083, 0.2083), (0.1808, -0.2083, 0.2083), (-0.04012, -0.1127, 0.2722), (0.1808, -0.1127, 0.2722), (-0.04012, -2.794e-09, 0.2946), (0.1808, -2.794e-09, 0.2946), (-0.04012, 0.1127, 0.2722), (0.1808, 0.1127, 0.2722), (-0.04012, 0.2083, 0.2083), (0.1808, 0.2083, 0.2083), (-0.04012, 0.2722, 0.1127), (0.1808, 0.2722, 0.1127), (-0.1407, 0.05892, -5.96e-08), (-0.1407, 0.05443, -0.02255), (-0.1407, 0.04166, -0.04166), (-0.1407, 0.02255, -0.05443), (-0.1407, 9.313e-10, -0.05892), (-0.1407, -0.02255, -0.05443), (-0.1407, -0.04166, -0.04166), (-0.1407, -0.05443, -0.02255), (-0.1407, -0.05892, -5.96e-08), (-0.1407, -0.05443, 0.02255), (-0.1407, -0.04166, 0.04166), (-0.1407, -0.02255, 0.05443), (-0.1407, 9.313e-10, 0.05892), (-0.1407, 0.02255, 0.05443), (-0.1407, 0.04166, 0.04166), (-0.1407, 0.05443, 0.02255)], [], [(0, 1, 3, 2), (2, 3, 5, 4), (4, 5, 7, 6), (6, 7, 9, 8), (8, 9, 11, 10), (10, 11, 13, 12), (12, 13, 15, 14), (14, 15, 17, 16), (16, 17, 19, 18), (18, 19, 21, 20), (20, 21, 23, 22), (22, 23, 25, 24), (24, 25, 27, 26), (26, 27, 29, 28), (3, 1, 31, 29, 27, 25, 23, 21, 19, 17, 15, 13, 11, 9, 7, 5), (28, 29, 31, 30), (30, 31, 1, 0), (26, 28, 46, 45), (32, 33, 34, 35, 36, 37, 38, 39, 40, 41, 42, 43, 44, 45, 46, 47), (2, 4, 34, 33), (12, 14, 39, 38), (22, 24, 44, 43), (8, 10, 37, 36), (18, 20, 42, 41), (28, 30, 47, 46), (4, 6, 35, 34), (14, 16, 40, 39), (0, 2, 33, 32), (24, 26, 45, 44), (10, 12, 38, 37), (20, 22, 43, 42), (30, 0, 32, 47), (6, 8, 36, 35), (16, 18, 41, 40)])
_uv = me_cylinder.uv_layers.new(name='UVMap')
_uv.uv.foreach_set('vector', [1.0, 0.5, 1.0, 1.0, 0.9375, 1.0, 0.9375, 0.5, 0.9375, 0.5, 0.9375, 1.0, 0.875, 1.0, 0.875, 0.5, 0.875, 0.5, 0.875, 1.0, 0.8125, 1.0, 0.8125, 0.5, 0.8125, 0.5, 0.8125, 1.0, 0.75, 1.0, 0.75, 0.5, 0.75, 0.5, 0.75, 1.0, 0.6875, 1.0, 0.6875, 0.5, 0.6875, 0.5, 0.6875, 1.0, 0.625, 1.0, 0.625, 0.5, 0.625, 0.5, 0.625, 1.0, 0.5625, 1.0, 0.5625, 0.5, 0.5625, 0.5, 0.5625, 1.0, 0.5, 1.0, 0.5, 0.5, 0.5, 0.5, 0.5, 1.0, 0.4375, 1.0, 0.4375, 0.5, 0.4375, 0.5, 0.4375, 1.0, 0.375, 1.0, 0.375, 0.5, 0.375, 0.5, 0.375, 1.0, 0.3125, 1.0, 0.3125, 0.5, 0.3125, 0.5, 0.3125, 1.0, 0.25, 1.0, 0.25, 0.5, 0.25, 0.5, 0.25, 1.0, 0.1875, 1.0, 0.1875, 0.5, 0.1875, 0.5, 0.1875, 1.0, 0.125, 1.0, 0.125, 0.5, 0.3418, 0.4717, 0.25, 0.49, 0.1582, 0.4717, 0.08029, 0.4197, 0.02827, 0.3418, 0.01, 0.25, 0.02827, 0.1582, 0.08029, 0.08029, 0.1582, 0.02827, 0.25, 0.01, 0.3418, 0.02827, 0.4197, 0.08029, 0.4717, 0.1582, 0.49, 0.25, 0.4717, 0.3418, 0.4197, 0.4197, 0.125, 0.5, 0.125, 1.0, 0.0625, 1.0, 0.0625, 0.5, 0.0625, 0.5, 0.0625, 1.0, 0.0, 1.0, 0.0, 0.5, 0.1875, 0.5, 0.125, 0.5, 0.125, 0.5, 0.1875, 0.5, 0.75, 0.49, 0.8418, 0.4717, 0.9197, 0.4197, 0.9717, 0.3418, 0.99, 0.25, 0.9717, 0.1582, 0.9197, 0.08029, 0.8418, 0.02827, 0.75, 0.01, 0.6582, 0.02827, 0.5803, 0.08029, 0.5283, 0.1582, 0.51, 0.25, 0.5283, 0.3418, 0.5803, 0.4197, 0.6582, 0.4717, 0.9375, 0.5, 0.875, 0.5, 0.875, 0.5, 0.9375, 0.5, 0.625, 0.5, 0.5625, 0.5, 0.5625, 0.5, 0.625, 0.5, 0.3125, 0.5, 0.25, 0.5, 0.25, 0.5, 0.3125, 0.5, 0.75, 0.5, 0.6875, 0.5, 0.6875, 0.5, 0.75, 0.5, 0.4375, 0.5, 0.375, 0.5, 0.375, 0.5, 0.4375, 0.5, 0.125, 0.5, 0.0625, 0.5, 0.0625, 0.5, 0.125, 0.5, 0.875, 0.5, 0.8125, 0.5, 0.8125, 0.5, 0.875, 0.5, 0.5625, 0.5, 0.5, 0.5, 0.5, 0.5, 0.5625, 0.5, 1.0, 0.5, 0.9375, 0.5, 0.9375, 0.5, 1.0, 0.5, 0.25, 0.5, 0.1875, 0.5, 0.1875, 0.5, 0.25, 0.5, 0.6875, 0.5, 0.625, 0.5, 0.625, 0.5, 0.6875, 0.5, 0.375, 0.5, 0.3125, 0.5, 0.3125, 0.5, 0.375, 0.5, 0.0625, 0.5, 0.0, 0.5, 0.0, 0.5, 0.0625, 0.5, 0.8125, 0.5, 0.75, 0.5, 0.75, 0.5, 0.8125, 0.5, 0.5, 0.5, 0.4375, 0.5, 0.4375, 0.5, 0.5, 0.5])
me_cylinder.update()
me_cube_005 = bpy.data.meshes.new('Cube.005')
me_cube_005.from_pydata([(-0.06374, 0.1946, 0.06374), (0.06374, 0.1946, 0.06374), (-0.06374, 0.3221, 0.06374), (0.06374, 0.3221, 0.06374), (-0.06374, 0.1946, -0.06374), (0.06374, 0.1946, -0.06374), (-0.06374, 0.3221, -0.06374), (0.06374, 0.3221, -0.06374), (0.005942, 0.3221, 0.06374), (-0.005942, 0.3221, 0.06374), (-0.005942, 0.3221, -0.06374), (0.005942, 0.3221, -0.06374), (0.05998, 1.206, 0.02359), (0.05042, 1.206, 0.04015), (-0.05998, 1.206, -0.02359), (-0.05042, 1.206, -0.04015), (-0.06374, -0.1525, 0.1366), (0.06374, -0.1525, 0.1366), (-0.06374, -0.2162, 0.247), (0.06374, -0.2162, 0.247), (-0.06374, -0.04209, 0.2004), (0.06374, -0.04209, 0.2004), (-0.06374, -0.1058, 0.3108), (0.06374, -0.1058, 0.3108), (0.005942, -0.2162, 0.247), (-0.005942, -0.2162, 0.247), (-0.005942, -0.1058, 0.3108), (0.005942, -0.1058, 0.3108), (0.05998, -0.6233, 1.032), (0.05042, -0.6377, 1.024), (-0.05998, -0.5825, 1.056), (-0.05042, -0.5681, 1.064), (-0.06374, -0.04209, -0.2004), (0.06374, -0.04209, -0.2004), (-0.06374, -0.1058, -0.3108), (0.06374, -0.1058, -0.3108), (-0.06374, -0.1525, -0.1366), (0.06374, -0.1525, -0.1366), (-0.06374, -0.2162, -0.247), (0.06374, -0.2162, -0.247), (0.005942, -0.1058, -0.3108), (-0.005942, -0.1058, -0.3108), (-0.005942, -0.2162, -0.247), (0.005942, -0.2162, -0.247), (0.05998, -0.5825, -1.056), (0.05042, -0.5681, -1.064), (-0.05998, -0.6233, -1.032), (-0.05042, -0.6377, -1.024)], [], [(0, 1, 3, 2), (3, 7, 11, 8), (6, 7, 5, 4), (4, 5, 1, 0), (2, 6, 4, 0), (7, 3, 1, 5), (8, 11, 15, 12), (2, 3, 8, 9), (7, 6, 10, 11), (6, 2, 9, 10), (13, 12, 15, 14), (9, 8, 12, 13), (11, 10, 14, 15), (10, 9, 13, 14), (16, 17, 19, 18), (19, 23, 27, 24), (22, 23, 21, 20), (20, 21, 17, 16), (18, 22, 20, 16), (23, 19, 17, 21), (24, 27, 31, 28), (18, 19, 24, 25), (23, 22, 26, 27), (22, 18, 25, 26), (29, 28, 31, 30), (25, 24, 28, 29), (27, 26, 30, 31), (26, 25, 29, 30), (32, 33, 35, 34), (35, 39, 43, 40), (38, 39, 37, 36), (36, 37, 33, 32), (34, 38, 36, 32), (39, 35, 33, 37), (40, 43, 47, 44), (34, 35, 40, 41), (39, 38, 42, 43), (38, 34, 41, 42), (45, 44, 47, 46), (41, 40, 44, 45), (43, 42, 46, 47), (42, 41, 45, 46)])
_uv = me_cube_005.uv_layers.new(name='UVMap')
_uv.uv.foreach_set('vector', [0.375, 0.0, 0.625, 0.0, 0.625, 0.25, 0.375, 0.25, 0.875, 0.5, 0.625, 0.5, 0.625, 0.5, 0.875, 0.5, 0.375, 0.5, 0.625, 0.5, 0.625, 0.75, 0.375, 0.75, 0.375, 0.75, 0.625, 0.75, 0.625, 1.0, 0.375, 1.0, 0.125, 0.5, 0.375, 0.5, 0.375, 0.75, 0.125, 0.75, 0.625, 0.5, 0.875, 0.5, 0.875, 0.75, 0.625, 0.75, 0.875, 0.5, 0.625, 0.5, 0.625, 0.5, 0.875, 0.5, 0.375, 0.25, 0.625, 0.25, 0.625, 0.25, 0.375, 0.25, 0.625, 0.5, 0.375, 0.5, 0.375, 0.5, 0.625, 0.5, 0.375, 0.5, 0.125, 0.5, 0.125, 0.5, 0.375, 0.5, 0.375, 0.25, 0.625, 0.25, 0.625, 0.5, 0.375, 0.5, 0.375, 0.25, 0.625, 0.25, 0.625, 0.25, 0.375, 0.25, 0.625, 0.5, 0.375, 0.5, 0.375, 0.5, 0.625, 0.5, 0.375, 0.5, 0.125, 0.5, 0.125, 0.5, 0.375, 0.5, 0.375, 0.0, 0.625, 0.0, 0.625, 0.25, 0.375, 0.25, 0.875, 0.5, 0.625, 0.5, 0.625, 0.5, 0.875, 0.5, 0.375, 0.5, 0.625, 0.5, 0.625, 0.75, 0.375, 0.75, 0.375, 0.75, 0.625, 0.75, 0.625, 1.0, 0.375, 1.0, 0.125, 0.5, 0.375, 0.5, 0.375, 0.75, 0.125, 0.75, 0.625, 0.5, 0.875, 0.5, 0.875, 0.75, 0.625, 0.75, 0.875, 0.5, 0.625, 0.5, 0.625, 0.5, 0.875, 0.5, 0.375, 0.25, 0.625, 0.25, 0.625, 0.25, 0.375, 0.25, 0.625, 0.5, 0.375, 0.5, 0.375, 0.5, 0.625, 0.5, 0.375, 0.5, 0.125, 0.5, 0.125, 0.5, 0.375, 0.5, 0.375, 0.25, 0.625, 0.25, 0.625, 0.5, 0.375, 0.5, 0.375, 0.25, 0.625, 0.25, 0.625, 0.25, 0.375, 0.25, 0.625, 0.5, 0.375, 0.5, 0.375, 0.5, 0.625, 0.5, 0.375, 0.5, 0.125, 0.5, 0.125, 0.5, 0.375, 0.5, 0.375, 0.0, 0.625, 0.0, 0.625, 0.25, 0.375, 0.25, 0.875, 0.5, 0.625, 0.5, 0.625, 0.5, 0.875, 0.5, 0.375, 0.5, 0.625, 0.5, 0.625, 0.75, 0.375, 0.75, 0.375, 0.75, 0.625, 0.75, 0.625, 1.0, 0.375, 1.0, 0.125, 0.5, 0.375, 0.5, 0.375, 0.75, 0.125, 0.75, 0.625, 0.5, 0.875, 0.5, 0.875, 0.75, 0.625, 0.75, 0.875, 0.5, 0.625, 0.5, 0.625, 0.5, 0.875, 0.5, 0.375, 0.25, 0.625, 0.25, 0.625, 0.25, 0.375, 0.25, 0.625, 0.5, 0.375, 0.5, 0.375, 0.5, 0.625, 0.5, 0.375, 0.5, 0.125, 0.5, 0.125, 0.5, 0.375, 0.5, 0.375, 0.25, 0.625, 0.25, 0.625, 0.5, 0.375, 0.5, 0.375, 0.25, 0.625, 0.25, 0.625, 0.25, 0.375, 0.25, 0.625, 0.5, 0.375, 0.5, 0.375, 0.5, 0.625, 0.5, 0.375, 0.5, 0.125, 0.5, 0.125, 0.5, 0.375, 0.5])
me_cube_005.update()
me_cube_006 = bpy.data.meshes.new('Cube.006')
me_cube_006.from_pydata([(0.04424, -2.803, -0.1757), (-0.2842, -4.706, 0.05096), (0.04397, -2.803, -0.01661), (-0.2842, -4.703, 0.1399), (0.2841, -2.844, -0.01587), (0.2844, -2.844, -0.175), (-0.04411, -4.747, 0.05169), (-0.04411, -4.744, 0.1406), (0.04424, 2.803, -0.1757), (-0.2842, 4.706, 0.05096), (0.04397, 2.803, -0.01661), (-0.2842, 4.703, 0.1399), (0.2841, 2.844, -0.01587), (0.2844, 2.844, -0.175), (-0.04411, 4.747, 0.05169), (-0.04411, 4.744, 0.1406)], [], [(2, 3, 7, 4), (5, 4, 7, 6), (1, 0, 5, 6), (10, 12, 15, 11), (13, 14, 15, 12), (9, 14, 13, 8)])
_uv = me_cube_006.uv_layers.new(name='UVMap')
_uv.uv.foreach_set('vector', [0.5133, 0.5, 0.625, 0.5, 0.625, 0.5, 0.5133, 0.5, 0.5132, 0.75, 0.5133, 0.5, 0.625, 0.5, 0.625, 0.75, 0.625, 0.75, 0.5132, 0.75, 0.5132, 0.75, 0.625, 0.75, 0.5133, 0.5, 0.5133, 0.5, 0.625, 0.5, 0.625, 0.5, 0.5132, 0.75, 0.625, 0.75, 0.625, 0.5, 0.5133, 0.5, 0.625, 0.75, 0.625, 0.75, 0.5132, 0.75, 0.5132, 0.75])
me_cube_006.update()

# ---- objects
ob_messerschmitt_109e = bpy.data.objects.new('messerschmitt-109E', me_messerschmitt_109e)
ob_body = bpy.data.objects.new('Body', me_cube_001)
ob_messerschmitt_109e_001 = bpy.data.objects.new('messerschmitt-109E.001', me_messerschmitt_109e_001)
ob_messerschmitt_109e_002 = bpy.data.objects.new('messerschmitt-109E.002', me_messerschmitt_109e_002)
ob_wings = bpy.data.objects.new('Wings', me_cube_002)
ob_horizontal_stabiliser = bpy.data.objects.new('Horizontal Stabiliser', me_cube_003)
ob_empty = bpy.data.objects.new('Empty', None)
ob_cylinder = bpy.data.objects.new('Cylinder', me_cylinder)
ob_cube = bpy.data.objects.new('Cube', me_cube_005)
ob_aeleronis = bpy.data.objects.new('Aeleronis', me_cube_006)

# ---- transforms, parenting, visibility, modifiers, constraints
ob_messerschmitt_109e.location = (0.003701, -0.1267, 0.0)
ob_messerschmitt_109e.scale = (10.0, 10.0, 10.0)
ob_messerschmitt_109e.hide_select = True
ob_messerschmitt_109e.display.show_shadows = False
ob_body.location = (-1.773e-07, -1.07e-08, -1.498e-07)
ob_body.color = (1.0, 0.8938, 0.9728, 1.0)
ob_body.display_type = 'SOLID'
ob_body.show_in_front = True
ob_body.display.show_shadows = False
ob_messerschmitt_109e_001.location = (-4.479, 4.028e-07, -3.077)
ob_messerschmitt_109e_001.rotation_euler = (1.571, -0.0, 0.0)
ob_messerschmitt_109e_001.scale = (10.0, 10.0, 10.0)
ob_messerschmitt_109e_001.hide_select = True
ob_messerschmitt_109e_001.display.show_shadows = False
ob_messerschmitt_109e_002.location = (7.055e-16, -2.205, 3.177)
ob_messerschmitt_109e_002.rotation_euler = (1.571, 6283.0, 1.57)
ob_messerschmitt_109e_002.scale = (10.0, 10.0, 10.0)
ob_messerschmitt_109e_002.hide_select = True
ob_messerschmitt_109e_002.display.show_shadows = False
ob_wings.parent = ob_body
ob_wings.location = (-3.007, 0.0, -1.271)
ob_wings.display_type = 'WIRE'
ob_horizontal_stabiliser.parent = ob_body
ob_horizontal_stabiliser.location = (2.366, 0.0, 0.3514)
ob_horizontal_stabiliser.color = (1.0, 0.8938, 0.9728, 1.0)
ob_horizontal_stabiliser.display_type = 'SOLID'
ob_horizontal_stabiliser.show_in_front = True
ob_horizontal_stabiliser.display.show_shadows = False
ob_empty.location = (0.0, 0.0, 0.0)
ob_cylinder.parent = ob_body
ob_cylinder.location = (-4.943, 0.0, -0.3894)
ob_cylinder.display_type = 'SOLID'
ob_cube.parent = ob_body
ob_cube.location = (-4.872, 0.0, -0.3894)
ob_cube.display_type = 'SOLID'
ob_aeleronis.parent = ob_body
ob_aeleronis.location = (-2.098, 0.01342, -0.4064)
ob_aeleronis.display_type = 'WIRE'

# ---- collection membership
col_collection.objects.link(ob_messerschmitt_109e)
col_collection.objects.link(ob_body)
col_collection.objects.link(ob_messerschmitt_109e_001)
col_collection.objects.link(ob_messerschmitt_109e_002)
col_collection.objects.link(ob_wings)
col_collection.objects.link(ob_horizontal_stabiliser)
col_collection.objects.link(ob_empty)
col_collection.objects.link(ob_cylinder)
col_collection.objects.link(ob_cube)
col_collection.objects.link(ob_aeleronis)

# ---- scene / render settings (as saved in the file)
scene.frame_start = 1; scene.frame_end = 250; scene.frame_set(27)
scene.render.engine = 'BLENDER_EEVEE_NEXT'
scene.cycles.sampling_pattern = 'TABULATED_SOBOL'
scene.view_settings.view_transform = 'Standard'
bpy.context.view_layer.update()

# ---- added for rendering (the .blend has no active camera and no usable light): camera, sun
cam_auto = bpy.data.cameras.new('AutoCamera')
cam_auto.lens = 50.0
cam_auto.sensor_width = 36.0
cam_auto.clip_end = 1000.0
ob_auto_camera = bpy.data.objects.new('AutoCamera', cam_auto)
scene.collection.objects.link(ob_auto_camera)
ob_auto_camera.location = (24.5293, -34.325, 21.4665)
ob_auto_camera.rotation_euler = (1.09748, -7.21219e-08, 0.694738)
scene.camera = ob_auto_camera
light_auto_sun = bpy.data.lights.new('AutoSun', 'SUN')
light_auto_sun.energy = 3.0
light_auto_sun.angle = 0.0523599
ob_auto_sun = bpy.data.objects.new('AutoSun', light_auto_sun)
scene.collection.objects.link(ob_auto_sun)
ob_auto_sun.rotation_euler = (0.872665, 0.174533, 0.523599)
bpy.context.view_layer.update()
